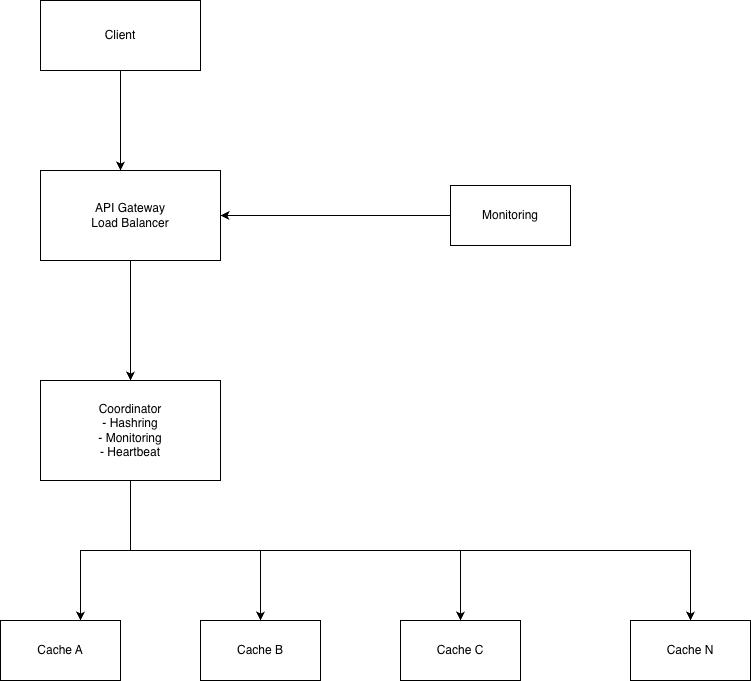

The diagram above was exported from draw.io. Its source (the exported page's mxGraphModel, read from the mxfile embedded in the PNG):
<mxGraphModel dx="793" dy="623" grid="1" gridSize="10" guides="1" tooltips="1" connect="1" arrows="1" fold="1" page="1" pageScale="1" pageWidth="850" pageHeight="1100" math="0" shadow="0">
  <root>
    <mxCell id="0" />
    <mxCell id="1" parent="0" />
    <mxCell id="0TgelaXFu6BTYoPA7YJb-19" value="" style="edgeStyle=orthogonalEdgeStyle;rounded=0;orthogonalLoop=1;jettySize=auto;html=1;" edge="1" parent="1" source="0TgelaXFu6BTYoPA7YJb-1" target="0TgelaXFu6BTYoPA7YJb-3">
      <mxGeometry relative="1" as="geometry">
        <Array as="points">
          <mxPoint x="140" y="190" />
          <mxPoint x="140" y="190" />
        </Array>
      </mxGeometry>
    </mxCell>
    <mxCell id="0TgelaXFu6BTYoPA7YJb-1" value="Client" style="rounded=0;whiteSpace=wrap;html=1;" vertex="1" parent="1">
      <mxGeometry x="60" y="50" width="160" height="70" as="geometry" />
    </mxCell>
    <mxCell id="0TgelaXFu6BTYoPA7YJb-15" style="edgeStyle=orthogonalEdgeStyle;rounded=0;orthogonalLoop=1;jettySize=auto;html=1;" edge="1" parent="1" source="0TgelaXFu6BTYoPA7YJb-2" target="0TgelaXFu6BTYoPA7YJb-6">
      <mxGeometry relative="1" as="geometry" />
    </mxCell>
    <mxCell id="0TgelaXFu6BTYoPA7YJb-16" style="edgeStyle=orthogonalEdgeStyle;rounded=0;orthogonalLoop=1;jettySize=auto;html=1;" edge="1" parent="1" source="0TgelaXFu6BTYoPA7YJb-2" target="0TgelaXFu6BTYoPA7YJb-7">
      <mxGeometry relative="1" as="geometry">
        <Array as="points">
          <mxPoint x="150" y="600" />
          <mxPoint x="480" y="600" />
        </Array>
      </mxGeometry>
    </mxCell>
    <mxCell id="0TgelaXFu6BTYoPA7YJb-17" style="edgeStyle=orthogonalEdgeStyle;rounded=0;orthogonalLoop=1;jettySize=auto;html=1;" edge="1" parent="1" source="0TgelaXFu6BTYoPA7YJb-2" target="0TgelaXFu6BTYoPA7YJb-8">
      <mxGeometry relative="1" as="geometry">
        <Array as="points">
          <mxPoint x="150" y="600" />
          <mxPoint x="710" y="600" />
        </Array>
      </mxGeometry>
    </mxCell>
    <mxCell id="0TgelaXFu6BTYoPA7YJb-2" value="Coordinator&lt;div&gt;- Hashring&lt;/div&gt;&lt;div&gt;- Monitoring&lt;/div&gt;&lt;div&gt;- Heartbeat&lt;/div&gt;" style="rounded=0;whiteSpace=wrap;html=1;" vertex="1" parent="1">
      <mxGeometry x="60" y="430" width="180" height="100" as="geometry" />
    </mxCell>
    <mxCell id="0TgelaXFu6BTYoPA7YJb-20" style="edgeStyle=orthogonalEdgeStyle;rounded=0;orthogonalLoop=1;jettySize=auto;html=1;entryX=0.5;entryY=0;entryDx=0;entryDy=0;" edge="1" parent="1" source="0TgelaXFu6BTYoPA7YJb-3" target="0TgelaXFu6BTYoPA7YJb-2">
      <mxGeometry relative="1" as="geometry" />
    </mxCell>
    <mxCell id="0TgelaXFu6BTYoPA7YJb-3" value="API Gateway&lt;div&gt;Load Balancer&lt;/div&gt;" style="rounded=0;whiteSpace=wrap;html=1;" vertex="1" parent="1">
      <mxGeometry x="60" y="220" width="180" height="90" as="geometry" />
    </mxCell>
    <mxCell id="0TgelaXFu6BTYoPA7YJb-5" value="Cache A" style="rounded=0;whiteSpace=wrap;html=1;" vertex="1" parent="1">
      <mxGeometry x="20" y="670" width="120" height="60" as="geometry" />
    </mxCell>
    <mxCell id="0TgelaXFu6BTYoPA7YJb-6" value="Cache B" style="rounded=0;whiteSpace=wrap;html=1;" vertex="1" parent="1">
      <mxGeometry x="220" y="670" width="120" height="60" as="geometry" />
    </mxCell>
    <mxCell id="0TgelaXFu6BTYoPA7YJb-7" value="Cache C" style="rounded=0;whiteSpace=wrap;html=1;" vertex="1" parent="1">
      <mxGeometry x="420" y="670" width="120" height="60" as="geometry" />
    </mxCell>
    <mxCell id="0TgelaXFu6BTYoPA7YJb-8" value="Cache N" style="rounded=0;whiteSpace=wrap;html=1;" vertex="1" parent="1">
      <mxGeometry x="650" y="670" width="120" height="60" as="geometry" />
    </mxCell>
    <mxCell id="0TgelaXFu6BTYoPA7YJb-18" style="edgeStyle=orthogonalEdgeStyle;rounded=0;orthogonalLoop=1;jettySize=auto;html=1;entryX=1;entryY=0.5;entryDx=0;entryDy=0;" edge="1" parent="1" source="0TgelaXFu6BTYoPA7YJb-9" target="0TgelaXFu6BTYoPA7YJb-3">
      <mxGeometry relative="1" as="geometry" />
    </mxCell>
    <mxCell id="0TgelaXFu6BTYoPA7YJb-9" value="Monitoring" style="rounded=0;whiteSpace=wrap;html=1;" vertex="1" parent="1">
      <mxGeometry x="470" y="235" width="120" height="60" as="geometry" />
    </mxCell>
    <mxCell id="0TgelaXFu6BTYoPA7YJb-14" style="edgeStyle=orthogonalEdgeStyle;rounded=0;orthogonalLoop=1;jettySize=auto;html=1;entryX=0.667;entryY=0;entryDx=0;entryDy=0;entryPerimeter=0;" edge="1" parent="1" source="0TgelaXFu6BTYoPA7YJb-2" target="0TgelaXFu6BTYoPA7YJb-5">
      <mxGeometry relative="1" as="geometry" />
    </mxCell>
  </root>
</mxGraphModel>